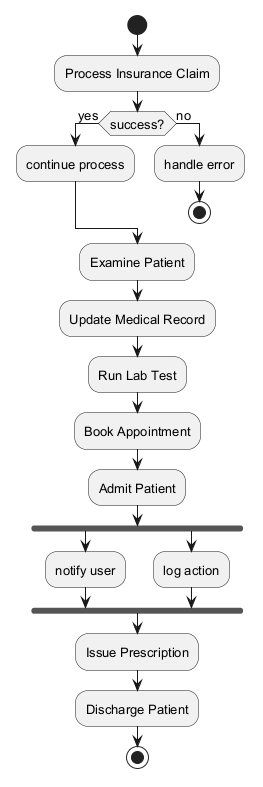

The diagram above was rendered by PlantUML. Its source (embedded in the PNG):
@startuml
skinparam backgroundColor #FFFFFF
skinparam classBackgroundColor #E8F4FA
skinparam classBorderColor #2C7DA0
skinparam defaultFontSize 13
start
:Process Insurance Claim;
if (success?) then (yes)
:continue process;
else (no)
:handle error;
stop
endif
:Examine Patient;
:Update Medical Record;
:Run Lab Test;
:Book Appointment;
:Admit Patient;
fork
:notify user;
fork again
:log action;
end fork
:Issue Prescription;
:Discharge Patient;
stop
@enduml